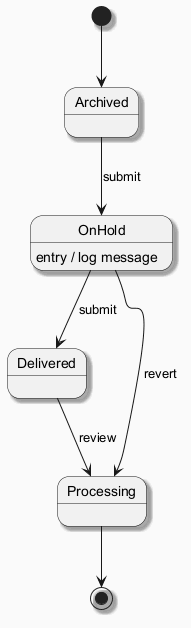

The diagram above was rendered by PlantUML. Its source (embedded in the PNG):
@startuml
skinparam backgroundColor #FAFAFA
skinparam classBackgroundColor #FFF3E0
skinparam classBorderColor #E65100
skinparam shadowing true
[*] --> Archived
Archived --> OnHold : submit
OnHold --> Delivered : submit
OnHold : entry / log message
Delivered --> Processing : review
OnHold --> Processing : revert
Processing --> [*]
@enduml